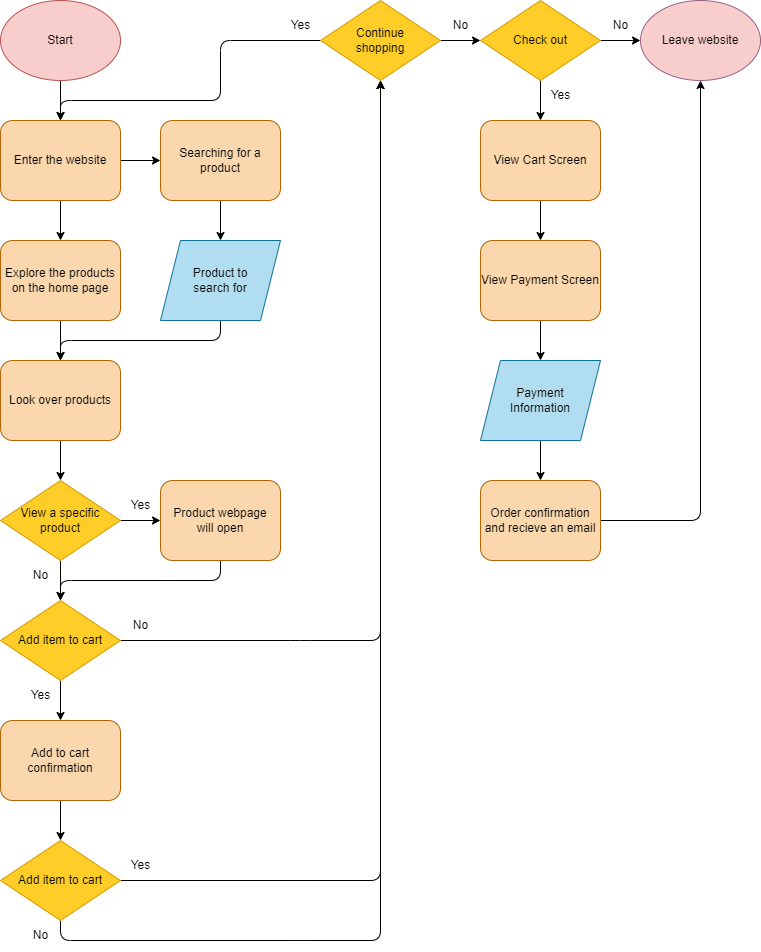

The diagram above was exported from draw.io. Its source (the exported page's mxGraphModel, read from the mxfile embedded in the PNG):
<mxGraphModel dx="1275" dy="1112" grid="1" gridSize="10" guides="1" tooltips="1" connect="1" arrows="1" fold="1" page="1" pageScale="1" pageWidth="850" pageHeight="1100" math="0" shadow="0">
  <root>
    <mxCell id="0" />
    <mxCell id="1" parent="0" />
    <mxCell id="4" style="edgeStyle=none;html=1;exitX=0.5;exitY=1;exitDx=0;exitDy=0;" edge="1" parent="1" source="2" target="3">
      <mxGeometry relative="1" as="geometry" />
    </mxCell>
    <mxCell id="2" value="&lt;font color=&quot;#000000&quot;&gt;Start&lt;/font&gt;" style="ellipse;whiteSpace=wrap;html=1;fillColor=#F8CECC;gradientColor=none;strokeColor=#b85450;" vertex="1" parent="1">
      <mxGeometry x="40" y="40" width="120" height="80" as="geometry" />
    </mxCell>
    <mxCell id="8" style="edgeStyle=none;html=1;exitX=0.5;exitY=1;exitDx=0;exitDy=0;entryX=0.5;entryY=0;entryDx=0;entryDy=0;" edge="1" parent="1" source="3" target="6">
      <mxGeometry relative="1" as="geometry" />
    </mxCell>
    <mxCell id="9" style="edgeStyle=none;html=1;exitX=1;exitY=0.5;exitDx=0;exitDy=0;entryX=0;entryY=0.5;entryDx=0;entryDy=0;" edge="1" parent="1" source="3" target="5">
      <mxGeometry relative="1" as="geometry" />
    </mxCell>
    <mxCell id="3" value="Enter the website" style="rounded=1;whiteSpace=wrap;html=1;fillColor=#fad7ac;strokeColor=#b46504;fontColor=#000000;" vertex="1" parent="1">
      <mxGeometry x="40" y="160" width="120" height="80" as="geometry" />
    </mxCell>
    <mxCell id="10" style="edgeStyle=none;html=1;exitX=0.5;exitY=1;exitDx=0;exitDy=0;entryX=0.5;entryY=0;entryDx=0;entryDy=0;" edge="1" parent="1" source="5" target="7">
      <mxGeometry relative="1" as="geometry" />
    </mxCell>
    <mxCell id="5" value="Searching for a product" style="rounded=1;whiteSpace=wrap;html=1;fillColor=#fad7ac;strokeColor=#b46504;fontColor=#000000;" vertex="1" parent="1">
      <mxGeometry x="200" y="160" width="120" height="80" as="geometry" />
    </mxCell>
    <mxCell id="11" style="edgeStyle=none;html=1;exitX=0.5;exitY=1;exitDx=0;exitDy=0;" edge="1" parent="1" source="6">
      <mxGeometry relative="1" as="geometry">
        <mxPoint x="100" y="400" as="targetPoint" />
      </mxGeometry>
    </mxCell>
    <mxCell id="6" value="Explore the products on the home page" style="rounded=1;whiteSpace=wrap;html=1;fillColor=#fad7ac;strokeColor=#b46504;fontColor=#000000;" vertex="1" parent="1">
      <mxGeometry x="40" y="280" width="120" height="80" as="geometry" />
    </mxCell>
    <mxCell id="12" style="edgeStyle=none;html=1;exitX=0.5;exitY=1;exitDx=0;exitDy=0;" edge="1" parent="1" source="7">
      <mxGeometry relative="1" as="geometry">
        <mxPoint x="100" y="400" as="targetPoint" />
        <Array as="points">
          <mxPoint x="260" y="380" />
          <mxPoint x="100" y="380" />
        </Array>
      </mxGeometry>
    </mxCell>
    <mxCell id="7" value="Product to &lt;br&gt;search for" style="shape=parallelogram;perimeter=parallelogramPerimeter;whiteSpace=wrap;html=1;fixedSize=1;size=20;fillColor=#b1ddf0;strokeColor=#10739e;fontColor=#000000;" vertex="1" parent="1">
      <mxGeometry x="200" y="280" width="120" height="80" as="geometry" />
    </mxCell>
    <mxCell id="15" style="edgeStyle=none;html=1;exitX=0.5;exitY=1;exitDx=0;exitDy=0;entryX=0.5;entryY=0;entryDx=0;entryDy=0;" edge="1" parent="1" source="13" target="14">
      <mxGeometry relative="1" as="geometry" />
    </mxCell>
    <mxCell id="13" value="Look over products" style="rounded=1;whiteSpace=wrap;html=1;fillColor=#fad7ac;strokeColor=#b46504;fontColor=#000000;" vertex="1" parent="1">
      <mxGeometry x="40" y="400" width="120" height="80" as="geometry" />
    </mxCell>
    <mxCell id="18" style="edgeStyle=none;html=1;exitX=1;exitY=0.5;exitDx=0;exitDy=0;entryX=0;entryY=0.5;entryDx=0;entryDy=0;" edge="1" parent="1" source="14" target="17">
      <mxGeometry relative="1" as="geometry" />
    </mxCell>
    <mxCell id="37" style="edgeStyle=none;html=1;exitX=0.5;exitY=1;exitDx=0;exitDy=0;entryX=0.5;entryY=0;entryDx=0;entryDy=0;" edge="1" parent="1" source="14" target="29">
      <mxGeometry relative="1" as="geometry" />
    </mxCell>
    <mxCell id="14" value="View a specific &lt;br&gt;product" style="rhombus;whiteSpace=wrap;html=1;fillColor=#ffcd28;gradientColor=none;strokeColor=#d79b00;fontColor=#000000;" vertex="1" parent="1">
      <mxGeometry x="40" y="520" width="120" height="80" as="geometry" />
    </mxCell>
    <mxCell id="39" style="edgeStyle=none;html=1;exitX=0.5;exitY=1;exitDx=0;exitDy=0;entryX=0.5;entryY=0;entryDx=0;entryDy=0;" edge="1" parent="1" source="17" target="29">
      <mxGeometry relative="1" as="geometry">
        <Array as="points">
          <mxPoint x="260" y="620" />
          <mxPoint x="100" y="620" />
        </Array>
      </mxGeometry>
    </mxCell>
    <mxCell id="17" value="Product webpage &lt;br&gt;will open" style="rounded=1;whiteSpace=wrap;html=1;fillColor=#fad7ac;strokeColor=#b46504;fontColor=#000000;" vertex="1" parent="1">
      <mxGeometry x="200" y="520" width="120" height="80" as="geometry" />
    </mxCell>
    <mxCell id="19" value="Yes" style="text;html=1;align=center;verticalAlign=middle;resizable=0;points=[];autosize=1;strokeColor=none;fillColor=none;" vertex="1" parent="1">
      <mxGeometry x="160" y="530" width="40" height="30" as="geometry" />
    </mxCell>
    <mxCell id="46" style="edgeStyle=none;html=1;exitX=0;exitY=0.5;exitDx=0;exitDy=0;entryX=0.5;entryY=0;entryDx=0;entryDy=0;" edge="1" parent="1" source="21" target="3">
      <mxGeometry relative="1" as="geometry">
        <Array as="points">
          <mxPoint x="260" y="80" />
          <mxPoint x="260" y="140" />
          <mxPoint x="100" y="140" />
        </Array>
      </mxGeometry>
    </mxCell>
    <mxCell id="50" style="edgeStyle=none;html=1;exitX=1;exitY=0.5;exitDx=0;exitDy=0;entryX=0;entryY=0.5;entryDx=0;entryDy=0;" edge="1" parent="1" source="21" target="49">
      <mxGeometry relative="1" as="geometry" />
    </mxCell>
    <mxCell id="21" value="Continue &lt;br&gt;shopping" style="rhombus;whiteSpace=wrap;html=1;fillColor=#ffcd28;gradientColor=none;strokeColor=#d79b00;fontColor=#000000;" vertex="1" parent="1">
      <mxGeometry x="360" y="40" width="120" height="80" as="geometry" />
    </mxCell>
    <mxCell id="40" style="edgeStyle=none;html=1;exitX=1;exitY=0.5;exitDx=0;exitDy=0;entryX=0.5;entryY=1;entryDx=0;entryDy=0;" edge="1" parent="1" source="22" target="21">
      <mxGeometry relative="1" as="geometry">
        <Array as="points">
          <mxPoint x="420" y="920" />
        </Array>
      </mxGeometry>
    </mxCell>
    <mxCell id="41" style="edgeStyle=none;html=1;exitX=0.5;exitY=1;exitDx=0;exitDy=0;entryX=0.5;entryY=1;entryDx=0;entryDy=0;" edge="1" parent="1" source="22" target="21">
      <mxGeometry relative="1" as="geometry">
        <mxPoint x="360" y="120" as="targetPoint" />
        <Array as="points">
          <mxPoint x="100" y="980" />
          <mxPoint x="340" y="980" />
          <mxPoint x="420" y="980" />
        </Array>
      </mxGeometry>
    </mxCell>
    <mxCell id="22" value="Add item to cart" style="rhombus;whiteSpace=wrap;html=1;fillColor=#ffcd28;gradientColor=none;strokeColor=#d79b00;fontColor=#000000;" vertex="1" parent="1">
      <mxGeometry x="40" y="880" width="120" height="80" as="geometry" />
    </mxCell>
    <mxCell id="32" style="edgeStyle=none;html=1;exitX=0.5;exitY=1;exitDx=0;exitDy=0;" edge="1" parent="1" source="24" target="22">
      <mxGeometry relative="1" as="geometry" />
    </mxCell>
    <mxCell id="24" value="Add to cart confirmation" style="rounded=1;whiteSpace=wrap;html=1;fillColor=#fad7ac;strokeColor=#b46504;fontColor=#000000;" vertex="1" parent="1">
      <mxGeometry x="40" y="760" width="120" height="80" as="geometry" />
    </mxCell>
    <mxCell id="26" value="Yes" style="text;html=1;align=center;verticalAlign=middle;resizable=0;points=[];autosize=1;strokeColor=none;fillColor=none;" vertex="1" parent="1">
      <mxGeometry x="160" y="890" width="40" height="30" as="geometry" />
    </mxCell>
    <mxCell id="30" style="edgeStyle=none;html=1;exitX=0.5;exitY=1;exitDx=0;exitDy=0;entryX=0.5;entryY=0;entryDx=0;entryDy=0;" edge="1" parent="1" source="29" target="24">
      <mxGeometry relative="1" as="geometry" />
    </mxCell>
    <mxCell id="44" style="edgeStyle=none;html=1;exitX=1;exitY=0.5;exitDx=0;exitDy=0;entryX=0.5;entryY=1;entryDx=0;entryDy=0;" edge="1" parent="1" source="29" target="21">
      <mxGeometry relative="1" as="geometry">
        <Array as="points">
          <mxPoint x="340" y="680" />
          <mxPoint x="420" y="680" />
        </Array>
      </mxGeometry>
    </mxCell>
    <mxCell id="29" value="Add item to cart" style="rhombus;whiteSpace=wrap;html=1;fillColor=#ffcd28;gradientColor=none;strokeColor=#d79b00;fontColor=#000000;" vertex="1" parent="1">
      <mxGeometry x="40" y="640" width="120" height="80" as="geometry" />
    </mxCell>
    <mxCell id="31" value="Yes" style="text;html=1;align=center;verticalAlign=middle;resizable=0;points=[];autosize=1;strokeColor=none;fillColor=none;" vertex="1" parent="1">
      <mxGeometry x="60" y="720" width="40" height="30" as="geometry" />
    </mxCell>
    <mxCell id="23" value="No" style="text;html=1;align=center;verticalAlign=middle;resizable=0;points=[];autosize=1;strokeColor=none;fillColor=none;" vertex="1" parent="1">
      <mxGeometry x="60" y="600" width="40" height="30" as="geometry" />
    </mxCell>
    <mxCell id="42" value="No" style="text;html=1;align=center;verticalAlign=middle;resizable=0;points=[];autosize=1;strokeColor=none;fillColor=none;" vertex="1" parent="1">
      <mxGeometry x="60" y="960" width="40" height="30" as="geometry" />
    </mxCell>
    <mxCell id="43" value="No" style="text;html=1;align=center;verticalAlign=middle;resizable=0;points=[];autosize=1;strokeColor=none;fillColor=none;" vertex="1" parent="1">
      <mxGeometry x="160" y="650" width="40" height="30" as="geometry" />
    </mxCell>
    <mxCell id="47" value="Yes" style="text;html=1;align=center;verticalAlign=middle;resizable=0;points=[];autosize=1;strokeColor=none;fillColor=none;" vertex="1" parent="1">
      <mxGeometry x="320" y="50" width="40" height="30" as="geometry" />
    </mxCell>
    <mxCell id="48" value="No" style="text;html=1;align=center;verticalAlign=middle;resizable=0;points=[];autosize=1;strokeColor=none;fillColor=none;" vertex="1" parent="1">
      <mxGeometry x="480" y="50" width="40" height="30" as="geometry" />
    </mxCell>
    <mxCell id="52" style="edgeStyle=none;html=1;exitX=1;exitY=0.5;exitDx=0;exitDy=0;entryX=0;entryY=0.5;entryDx=0;entryDy=0;" edge="1" parent="1" source="49" target="51">
      <mxGeometry relative="1" as="geometry" />
    </mxCell>
    <mxCell id="55" style="edgeStyle=none;html=1;exitX=0.5;exitY=1;exitDx=0;exitDy=0;" edge="1" parent="1" source="49">
      <mxGeometry relative="1" as="geometry">
        <mxPoint x="580" y="160" as="targetPoint" />
      </mxGeometry>
    </mxCell>
    <mxCell id="49" value="Check out" style="rhombus;whiteSpace=wrap;html=1;fillColor=#ffcd28;gradientColor=none;strokeColor=#d79b00;fontColor=#000000;" vertex="1" parent="1">
      <mxGeometry x="520" y="40" width="120" height="80" as="geometry" />
    </mxCell>
    <mxCell id="51" value="&lt;font color=&quot;#000000&quot;&gt;Leave website&lt;/font&gt;" style="ellipse;whiteSpace=wrap;html=1;fillColor=#F8CECC;gradientColor=none;strokeColor=#996185;" vertex="1" parent="1">
      <mxGeometry x="680" y="40" width="120" height="80" as="geometry" />
    </mxCell>
    <mxCell id="53" value="No" style="text;html=1;align=center;verticalAlign=middle;resizable=0;points=[];autosize=1;strokeColor=none;fillColor=none;" vertex="1" parent="1">
      <mxGeometry x="640" y="50" width="40" height="30" as="geometry" />
    </mxCell>
    <mxCell id="54" value="Yes" style="text;html=1;align=center;verticalAlign=middle;resizable=0;points=[];autosize=1;strokeColor=none;fillColor=none;" vertex="1" parent="1">
      <mxGeometry x="580" y="120" width="40" height="30" as="geometry" />
    </mxCell>
    <mxCell id="58" style="edgeStyle=none;html=1;exitX=0.5;exitY=1;exitDx=0;exitDy=0;entryX=0.5;entryY=0;entryDx=0;entryDy=0;" edge="1" parent="1" source="56" target="57">
      <mxGeometry relative="1" as="geometry" />
    </mxCell>
    <mxCell id="56" value="View Cart Screen" style="rounded=1;whiteSpace=wrap;html=1;fillColor=#fad7ac;strokeColor=#b46504;fontColor=#000000;" vertex="1" parent="1">
      <mxGeometry x="520" y="160" width="120" height="80" as="geometry" />
    </mxCell>
    <mxCell id="60" style="edgeStyle=none;html=1;exitX=0.5;exitY=1;exitDx=0;exitDy=0;entryX=0.5;entryY=0;entryDx=0;entryDy=0;" edge="1" parent="1" source="57" target="59">
      <mxGeometry relative="1" as="geometry" />
    </mxCell>
    <mxCell id="57" value="View Payment Screen" style="rounded=1;whiteSpace=wrap;html=1;fillColor=#fad7ac;strokeColor=#b46504;fontColor=#000000;" vertex="1" parent="1">
      <mxGeometry x="520" y="280" width="120" height="80" as="geometry" />
    </mxCell>
    <mxCell id="62" style="edgeStyle=none;html=1;exitX=0.5;exitY=1;exitDx=0;exitDy=0;entryX=0.5;entryY=0;entryDx=0;entryDy=0;" edge="1" parent="1" source="59" target="61">
      <mxGeometry relative="1" as="geometry" />
    </mxCell>
    <mxCell id="59" value="Payment &lt;br&gt;Information" style="shape=parallelogram;perimeter=parallelogramPerimeter;whiteSpace=wrap;html=1;fixedSize=1;size=20;fillColor=#b1ddf0;strokeColor=#10739e;fontColor=#000000;" vertex="1" parent="1">
      <mxGeometry x="520" y="400" width="120" height="80" as="geometry" />
    </mxCell>
    <mxCell id="65" style="edgeStyle=none;html=1;exitX=1;exitY=0.5;exitDx=0;exitDy=0;entryX=0.5;entryY=1;entryDx=0;entryDy=0;" edge="1" parent="1" source="61" target="51">
      <mxGeometry relative="1" as="geometry">
        <Array as="points">
          <mxPoint x="740" y="560" />
        </Array>
      </mxGeometry>
    </mxCell>
    <mxCell id="61" value="Order confirmation and recieve an email" style="rounded=1;whiteSpace=wrap;html=1;fillColor=#fad7ac;strokeColor=#b46504;fontColor=#000000;" vertex="1" parent="1">
      <mxGeometry x="520" y="520" width="120" height="80" as="geometry" />
    </mxCell>
  </root>
</mxGraphModel>